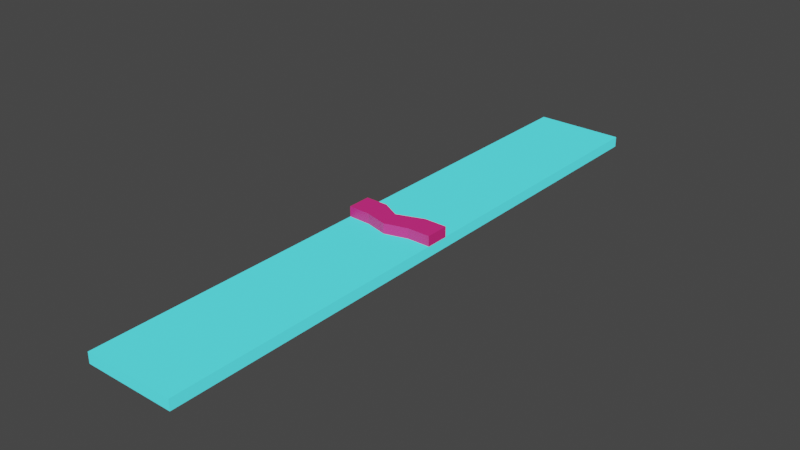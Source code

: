 # Source: Platform1_3.blend  (saved by Blender 3.4.6; exported with 4.5.12 LTS)
import bpy
from mathutils import Matrix  # noqa: F401  (used for matrix-valued properties, if any)

bpy.ops.wm.read_factory_settings(use_empty=True)
scene = bpy.context.scene
scene.name = 'Scene'

# ---- collections
col_collection = bpy.data.collections.new('Collection'); scene.collection.children.link(col_collection)

# ---- materials (node trees are filled in below, after node groups)
mat_material = bpy.data.materials.new('Material')
mat_material.use_transparent_shadow = False
mat_material_001 = bpy.data.materials.new('Material.001')
mat_material_001.use_transparent_shadow = False

# ---- material node trees
mat_material.use_nodes = True; mat_material.node_tree.nodes.clear()
_N = mat_material.node_tree.nodes; _L = mat_material.node_tree.links
n0 = _N.new('ShaderNodeBsdfPrincipled'); n0.name = 'Principled BSDF'; n0.location = (10, 300)
n0.distribution = 'GGX'
n0.subsurface_method = 'RANDOM_WALK_SKIN'
n0.inputs[0].default_value = (0.8, 0.02625, 0.2314, 1.0)
n0.inputs[3].default_value = 1.45
n0.inputs[27].default_value = (0.0, 0.0, 0.0, 1.0)
n0.inputs[28].default_value = 1.0
n1 = _N.new('ShaderNodeOutputMaterial'); n1.name = 'Material Output'; n1.location = (300, 300)
_L.new(n0.outputs[0], n1.inputs[0])
n1.is_active_output = True
mat_material_001.use_nodes = True; mat_material_001.node_tree.nodes.clear()
_N = mat_material_001.node_tree.nodes; _L = mat_material_001.node_tree.links
n0 = _N.new('ShaderNodeOutputMaterial'); n0.name = 'Material Output'; n0.location = (300, 300)
n1 = _N.new('ShaderNodeBsdfPrincipled'); n1.name = 'Principled BSDF'; n1.location = (10, 300)
n1.distribution = 'GGX'
n1.subsurface_method = 'RANDOM_WALK_SKIN'
n1.inputs[0].default_value = (0.04309, 0.8, 0.8, 1.0)
n1.inputs[2].default_value = 1.0
n1.inputs[3].default_value = 0.65
n1.inputs[11].default_value = 1.01
n1.inputs[13].default_value = 0.0
n1.inputs[20].default_value = 0.0
n1.inputs[27].default_value = (0.05004, 0.364, 0.459, 1.0)
n1.inputs[28].default_value = 1.0
_L.new(n1.outputs[0], n0.inputs[0])
n0.is_active_output = True

# ---- world
world_world = bpy.data.worlds.new('World'); scene.world = world_world
world_world.use_nodes = True; world_world.node_tree.nodes.clear()
_N = world_world.node_tree.nodes; _L = world_world.node_tree.links
n0 = _N.new('ShaderNodeOutputWorld'); n0.name = 'World Output'; n0.location = (300, 300)
n1 = _N.new('ShaderNodeBackground'); n1.name = 'Background'; n1.location = (10, 300)
n1.inputs[0].default_value = (0.05088, 0.05088, 0.05088, 1.0)
_L.new(n1.outputs[0], n0.inputs[0])
n0.is_active_output = True
world_world.color = (0.05088, 0.05088, 0.05088)
world_world.use_sun_shadow = False
world_world.sun_shadow_jitter_overblur = 0.0

# ---- meshes
me_plane_001 = bpy.data.meshes.new('Plane.001')
me_plane_001.from_pydata([(-1.5, -5.147, -0.5762), (1.5, -5.147, -0.5762), (-1.5, 24.75, -0.5762), (1.5, 24.75, -0.5762)], [], [(0, 1, 3, 2)])
me_plane_001.polygons.foreach_set('material_index', [1])
_uv = me_plane_001.uv_layers.new(name='UVMap')
_uv.uv.foreach_set('vector', [0.0, 0.0, 1.0, 0.0, 1.0, 1.0, 0.0, 1.0])
me_plane_001.materials.append(mat_material)
me_plane_001.materials.append(mat_material_001)
me_plane_001.update()
me_plane_003 = bpy.data.meshes.new('Plane.003')
me_plane_003.from_pydata([(0.008478, 10.91, -0.2382), (-1.5, 9.413, -0.2382), (-1.5, 10.59, -0.2382), (1.5, 10.59, -0.2382), (1.5, 9.413, -0.2382), (0.75, 10.62, -0.2382), (-0.75, 10.59, -0.2382), (-0.75, 9.413, -0.2382), (0.1261, 9.888, -0.2382), (0.75, 9.413, -0.2382)], [], [(3, 5, 9, 4), (9, 5, 0, 8), (8, 0, 6, 7), (7, 6, 2, 1)])
_uv = me_plane_003.uv_layers.new(name='UVMap')
_uv.uv.foreach_set('vector', [1.0, 0.5294, 0.75, 0.5294, 0.75, 0.4706, 1.0, 0.4706, 0.75, 0.4706, 0.75, 0.5294, 0.5, 0.5294, 0.5, 0.4706, 0.5, 0.4706, 0.5, 0.5294, 0.25, 0.5294, 0.25, 0.4706, 0.25, 0.4706, 0.25, 0.5294, 0.0, 0.5294, 0.0, 0.4706])
me_plane_003.materials.append(mat_material)
me_plane_003.materials.append(mat_material_001)
me_plane_003.update()

# ---- objects
ob_platform = bpy.data.objects.new('Platform', me_plane_001)
ob_platform_001 = bpy.data.objects.new('Platform.001', me_plane_003)

# ---- transforms, parenting, visibility, modifiers, constraints
ob_platform.location = (0.0, -3.443, 0.5762)
ob_platform.rotation_euler = (0.0, -0.0, 3.142)
ob_platform.scale = (1.0, 0.669, 1.0)
_m = ob_platform.modifiers.new('Solidify', 'SOLIDIFY')
_m.solidify_mode = 'NON_MANIFOLD'
_m.thickness = 0.35
_m = ob_platform.modifiers.new('ParticleSystem', 'PARTICLE_SYSTEM')
ob_platform_001.location = (0.0, -3.443, 0.5762)
ob_platform_001.rotation_euler = (0.0, -0.0, 3.142)
ob_platform_001.scale = (1.0, 0.669, 1.0)
_m = ob_platform_001.modifiers.new('Solidify', 'SOLIDIFY')
_m.solidify_mode = 'NON_MANIFOLD'
_m.thickness = 0.35
_m = ob_platform_001.modifiers.new('ParticleSystem', 'PARTICLE_SYSTEM')

# ---- collection membership
col_collection.objects.link(ob_platform)
col_collection.objects.link(ob_platform_001)

# ---- scene / render settings (as saved in the file)
scene.frame_start = 1; scene.frame_end = 250; scene.frame_set(1)
scene.render.engine = 'BLENDER_EEVEE_NEXT'
scene.cycles.sampling_pattern = 'TABULATED_SOBOL'
scene.cycles.use_light_tree = False
scene.view_settings.view_transform = 'Filmic'
bpy.context.view_layer.update()

# ---- added for rendering (the .blend has no active camera and no usable light): camera, sun
cam_auto = bpy.data.cameras.new('AutoCamera')
cam_auto.lens = 50.0
cam_auto.sensor_width = 36.0
cam_auto.clip_end = 1000.0
ob_auto_camera = bpy.data.objects.new('AutoCamera', cam_auto)
scene.collection.objects.link(ob_auto_camera)
ob_auto_camera.location = (18.7223, -32.4668, 14.9718)
ob_auto_camera.rotation_euler = (1.09748, -7.21219e-08, 0.694738)
scene.camera = ob_auto_camera
light_auto_sun = bpy.data.lights.new('AutoSun', 'SUN')
light_auto_sun.energy = 3.0
light_auto_sun.angle = 0.0523599
ob_auto_sun = bpy.data.objects.new('AutoSun', light_auto_sun)
scene.collection.objects.link(ob_auto_sun)
ob_auto_sun.rotation_euler = (0.872665, 0.174533, 0.523599)
bpy.context.view_layer.update()
